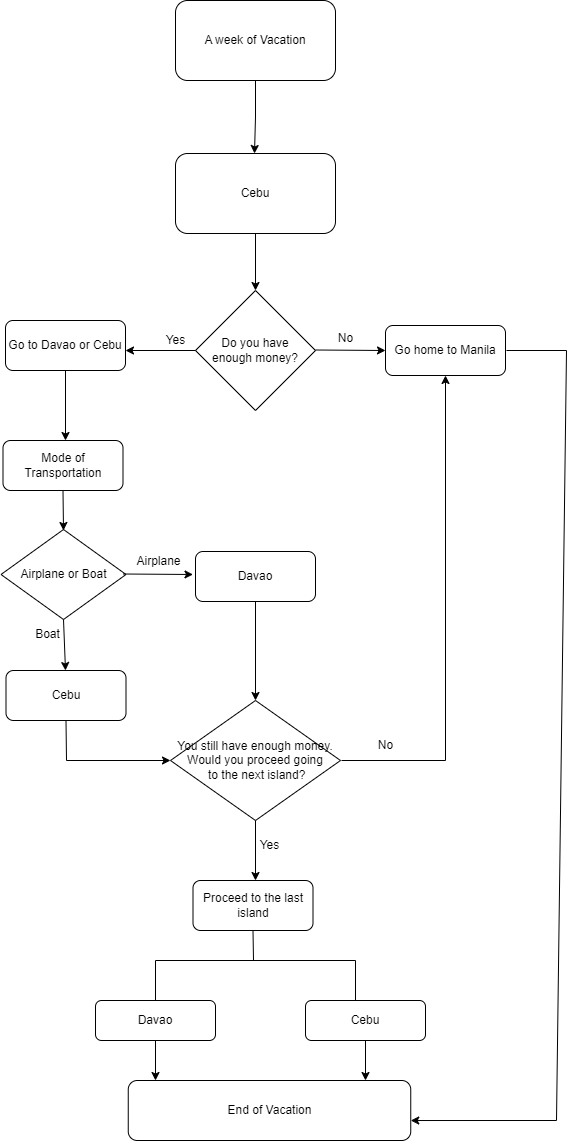

The diagram above was exported from draw.io. Its source (the exported page's mxGraphModel, read from the mxfile embedded in the PNG):
<mxGraphModel dx="1035" dy="1710" grid="1" gridSize="10" guides="1" tooltips="1" connect="1" arrows="1" fold="1" page="1" pageScale="1" pageWidth="827" pageHeight="1169" math="0" shadow="0">
  <root>
    <mxCell id="0" />
    <mxCell id="1" parent="0" />
    <mxCell id="EAjmZisyZm97tcP2uOi2-6" value="" style="edgeStyle=orthogonalEdgeStyle;rounded=0;orthogonalLoop=1;jettySize=auto;html=1;exitX=0.5;exitY=1;exitDx=0;exitDy=0;" parent="1" source="EAjmZisyZm97tcP2uOi2-2" edge="1">
      <mxGeometry relative="1" as="geometry">
        <mxPoint x="379" y="-1067" as="sourcePoint" />
        <mxPoint x="379.0000000000002" y="-1006.9999999999998" as="targetPoint" />
      </mxGeometry>
    </mxCell>
    <mxCell id="EAjmZisyZm97tcP2uOi2-2" value="A week of Vacation" style="rounded=1;whiteSpace=wrap;html=1;" parent="1" vertex="1">
      <mxGeometry x="300" y="-1160" width="160" height="80" as="geometry" />
    </mxCell>
    <mxCell id="EAjmZisyZm97tcP2uOi2-8" value="Go home to Manila" style="rounded=1;whiteSpace=wrap;html=1;" parent="1" vertex="1">
      <mxGeometry x="510" y="-835" width="120" height="50" as="geometry" />
    </mxCell>
    <mxCell id="EAjmZisyZm97tcP2uOi2-9" value="&lt;br&gt;No" style="text;html=1;align=center;verticalAlign=middle;resizable=0;points=[];autosize=1;strokeColor=none;fillColor=none;" parent="1" vertex="1">
      <mxGeometry x="450" y="-850" width="40" height="40" as="geometry" />
    </mxCell>
    <mxCell id="Qit393KmViXH-omauKFx-1" value="Cebu" style="rounded=1;whiteSpace=wrap;html=1;" vertex="1" parent="1">
      <mxGeometry x="300" y="-1007" width="160" height="80" as="geometry" />
    </mxCell>
    <mxCell id="Qit393KmViXH-omauKFx-2" value="Do you have &lt;br&gt;enough money?" style="rhombus;whiteSpace=wrap;html=1;" vertex="1" parent="1">
      <mxGeometry x="320" y="-870" width="120" height="120" as="geometry" />
    </mxCell>
    <mxCell id="Qit393KmViXH-omauKFx-7" value="" style="endArrow=classic;html=1;rounded=0;exitX=0.5;exitY=1;exitDx=0;exitDy=0;entryX=0.5;entryY=0;entryDx=0;entryDy=0;" edge="1" parent="1" source="Qit393KmViXH-omauKFx-1" target="Qit393KmViXH-omauKFx-2">
      <mxGeometry width="50" height="50" relative="1" as="geometry">
        <mxPoint x="390" y="-840" as="sourcePoint" />
        <mxPoint x="440" y="-890" as="targetPoint" />
      </mxGeometry>
    </mxCell>
    <mxCell id="Qit393KmViXH-omauKFx-8" value="" style="endArrow=classic;html=1;rounded=0;exitX=0.5;exitY=1;exitDx=0;exitDy=0;" edge="1" parent="1">
      <mxGeometry width="50" height="50" relative="1" as="geometry">
        <mxPoint x="440" y="-810.5" as="sourcePoint" />
        <mxPoint x="510" y="-810" as="targetPoint" />
      </mxGeometry>
    </mxCell>
    <mxCell id="Qit393KmViXH-omauKFx-9" value="" style="endArrow=classic;html=1;rounded=0;exitX=0;exitY=0.5;exitDx=0;exitDy=0;" edge="1" parent="1" source="Qit393KmViXH-omauKFx-2">
      <mxGeometry width="50" height="50" relative="1" as="geometry">
        <mxPoint x="230" y="-810" as="sourcePoint" />
        <mxPoint x="250" y="-810" as="targetPoint" />
      </mxGeometry>
    </mxCell>
    <mxCell id="Qit393KmViXH-omauKFx-10" value="Go to Davao or Cebu" style="rounded=1;whiteSpace=wrap;html=1;" vertex="1" parent="1">
      <mxGeometry x="130" y="-840" width="120" height="50" as="geometry" />
    </mxCell>
    <mxCell id="Qit393KmViXH-omauKFx-11" value="No" style="text;html=1;align=center;verticalAlign=middle;resizable=0;points=[];autosize=1;strokeColor=none;fillColor=none;" vertex="1" parent="1">
      <mxGeometry x="490" y="-430" width="40" height="30" as="geometry" />
    </mxCell>
    <mxCell id="Qit393KmViXH-omauKFx-15" value="" style="endArrow=classic;html=1;rounded=0;exitX=0.5;exitY=1;exitDx=0;exitDy=0;" edge="1" parent="1" source="Qit393KmViXH-omauKFx-10">
      <mxGeometry width="50" height="50" relative="1" as="geometry">
        <mxPoint x="400" y="-710" as="sourcePoint" />
        <mxPoint x="190" y="-720" as="targetPoint" />
      </mxGeometry>
    </mxCell>
    <mxCell id="Qit393KmViXH-omauKFx-16" value="Airplane or Boat" style="rhombus;whiteSpace=wrap;html=1;" vertex="1" parent="1">
      <mxGeometry x="125.5" y="-631" width="125" height="90" as="geometry" />
    </mxCell>
    <mxCell id="Qit393KmViXH-omauKFx-18" value="" style="endArrow=classic;html=1;rounded=0;exitX=0.5;exitY=1;exitDx=0;exitDy=0;" edge="1" parent="1" source="Qit393KmViXH-omauKFx-16">
      <mxGeometry width="50" height="50" relative="1" as="geometry">
        <mxPoint x="265" y="-645.5" as="sourcePoint" />
        <mxPoint x="190" y="-490" as="targetPoint" />
      </mxGeometry>
    </mxCell>
    <mxCell id="Qit393KmViXH-omauKFx-19" value="Mode of Transportation" style="rounded=1;whiteSpace=wrap;html=1;" vertex="1" parent="1">
      <mxGeometry x="127.5" y="-720" width="120" height="50" as="geometry" />
    </mxCell>
    <mxCell id="Qit393KmViXH-omauKFx-20" value="Davao" style="rounded=1;whiteSpace=wrap;html=1;" vertex="1" parent="1">
      <mxGeometry x="320" y="-609" width="120" height="50" as="geometry" />
    </mxCell>
    <mxCell id="Qit393KmViXH-omauKFx-26" value="" style="endArrow=classic;html=1;rounded=0;exitX=0.5;exitY=1;exitDx=0;exitDy=0;" edge="1" parent="1" source="Qit393KmViXH-omauKFx-19">
      <mxGeometry width="50" height="50" relative="1" as="geometry">
        <mxPoint x="200" y="-780" as="sourcePoint" />
        <mxPoint x="188" y="-630" as="targetPoint" />
      </mxGeometry>
    </mxCell>
    <mxCell id="Qit393KmViXH-omauKFx-27" value="" style="endArrow=classic;html=1;rounded=0;exitX=0.5;exitY=1;exitDx=0;exitDy=0;" edge="1" parent="1">
      <mxGeometry width="50" height="50" relative="1" as="geometry">
        <mxPoint x="247.5" y="-586.5" as="sourcePoint" />
        <mxPoint x="317.5" y="-586" as="targetPoint" />
      </mxGeometry>
    </mxCell>
    <mxCell id="Qit393KmViXH-omauKFx-28" value="Airplane" style="text;html=1;align=center;verticalAlign=middle;resizable=0;points=[];autosize=1;strokeColor=none;fillColor=none;" vertex="1" parent="1">
      <mxGeometry x="247.5" y="-614" width="70" height="30" as="geometry" />
    </mxCell>
    <mxCell id="Qit393KmViXH-omauKFx-31" value="Boat" style="text;html=1;align=center;verticalAlign=middle;resizable=0;points=[];autosize=1;strokeColor=none;fillColor=none;" vertex="1" parent="1">
      <mxGeometry x="147" y="-541" width="50" height="30" as="geometry" />
    </mxCell>
    <mxCell id="Qit393KmViXH-omauKFx-32" value="Cebu" style="rounded=1;whiteSpace=wrap;html=1;" vertex="1" parent="1">
      <mxGeometry x="130.5" y="-490" width="120" height="50" as="geometry" />
    </mxCell>
    <mxCell id="Qit393KmViXH-omauKFx-33" value="" style="endArrow=classic;html=1;rounded=0;entryX=0;entryY=0.5;entryDx=0;entryDy=0;exitX=0.5;exitY=1;exitDx=0;exitDy=0;" edge="1" parent="1" source="Qit393KmViXH-omauKFx-32" target="Qit393KmViXH-omauKFx-37">
      <mxGeometry width="50" height="50" relative="1" as="geometry">
        <mxPoint x="380" y="-400" as="sourcePoint" />
        <mxPoint x="450" y="-460" as="targetPoint" />
        <Array as="points">
          <mxPoint x="191" y="-400" />
        </Array>
      </mxGeometry>
    </mxCell>
    <mxCell id="Qit393KmViXH-omauKFx-37" value="You still have enough money. Would you proceed going&lt;br&gt;&amp;nbsp;to the next island?" style="rhombus;whiteSpace=wrap;html=1;" vertex="1" parent="1">
      <mxGeometry x="295" y="-460" width="170" height="120" as="geometry" />
    </mxCell>
    <mxCell id="Qit393KmViXH-omauKFx-38" value="" style="endArrow=classic;html=1;rounded=0;exitX=0.5;exitY=1;exitDx=0;exitDy=0;entryX=0.5;entryY=0;entryDx=0;entryDy=0;" edge="1" parent="1" source="Qit393KmViXH-omauKFx-20" target="Qit393KmViXH-omauKFx-37">
      <mxGeometry width="50" height="50" relative="1" as="geometry">
        <mxPoint x="400" y="-410" as="sourcePoint" />
        <mxPoint x="450" y="-460" as="targetPoint" />
      </mxGeometry>
    </mxCell>
    <mxCell id="Qit393KmViXH-omauKFx-40" value="" style="endArrow=classic;html=1;rounded=0;entryX=0.5;entryY=1;entryDx=0;entryDy=0;" edge="1" parent="1" target="EAjmZisyZm97tcP2uOi2-8">
      <mxGeometry width="50" height="50" relative="1" as="geometry">
        <mxPoint x="466" y="-400" as="sourcePoint" />
        <mxPoint x="556" y="-400" as="targetPoint" />
        <Array as="points">
          <mxPoint x="570" y="-400" />
        </Array>
      </mxGeometry>
    </mxCell>
    <mxCell id="Qit393KmViXH-omauKFx-42" value="" style="endArrow=classic;html=1;rounded=0;exitX=0.5;exitY=1;exitDx=0;exitDy=0;" edge="1" parent="1" source="Qit393KmViXH-omauKFx-37">
      <mxGeometry width="50" height="50" relative="1" as="geometry">
        <mxPoint x="480" y="-390" as="sourcePoint" />
        <mxPoint x="380" y="-280" as="targetPoint" />
      </mxGeometry>
    </mxCell>
    <mxCell id="Qit393KmViXH-omauKFx-43" value="Yes" style="text;html=1;align=center;verticalAlign=middle;resizable=0;points=[];autosize=1;strokeColor=none;fillColor=none;" vertex="1" parent="1">
      <mxGeometry x="280" y="-835" width="40" height="30" as="geometry" />
    </mxCell>
    <mxCell id="Qit393KmViXH-omauKFx-46" value="Yes" style="text;html=1;align=center;verticalAlign=middle;resizable=0;points=[];autosize=1;strokeColor=none;fillColor=none;" vertex="1" parent="1">
      <mxGeometry x="374" y="-330" width="40" height="30" as="geometry" />
    </mxCell>
    <mxCell id="Qit393KmViXH-omauKFx-47" value="Proceed to the last island" style="rounded=1;whiteSpace=wrap;html=1;" vertex="1" parent="1">
      <mxGeometry x="317.5" y="-280" width="120" height="50" as="geometry" />
    </mxCell>
    <mxCell id="Qit393KmViXH-omauKFx-50" value="" style="endArrow=none;html=1;rounded=0;entryX=0.5;entryY=1;entryDx=0;entryDy=0;" edge="1" parent="1" target="Qit393KmViXH-omauKFx-47">
      <mxGeometry width="50" height="50" relative="1" as="geometry">
        <mxPoint x="378" y="-200" as="sourcePoint" />
        <mxPoint x="460" y="-240" as="targetPoint" />
      </mxGeometry>
    </mxCell>
    <mxCell id="Qit393KmViXH-omauKFx-51" value="" style="endArrow=none;html=1;rounded=0;" edge="1" parent="1">
      <mxGeometry width="50" height="50" relative="1" as="geometry">
        <mxPoint x="280" y="-200" as="sourcePoint" />
        <mxPoint x="480" y="-200" as="targetPoint" />
      </mxGeometry>
    </mxCell>
    <mxCell id="Qit393KmViXH-omauKFx-52" value="" style="endArrow=none;html=1;rounded=0;" edge="1" parent="1">
      <mxGeometry width="50" height="50" relative="1" as="geometry">
        <mxPoint x="280" y="-160" as="sourcePoint" />
        <mxPoint x="280" y="-200" as="targetPoint" />
      </mxGeometry>
    </mxCell>
    <mxCell id="Qit393KmViXH-omauKFx-53" value="" style="endArrow=none;html=1;rounded=0;" edge="1" parent="1">
      <mxGeometry width="50" height="50" relative="1" as="geometry">
        <mxPoint x="480" y="-160" as="sourcePoint" />
        <mxPoint x="480" y="-200" as="targetPoint" />
      </mxGeometry>
    </mxCell>
    <mxCell id="Qit393KmViXH-omauKFx-54" value="Davao" style="rounded=1;whiteSpace=wrap;html=1;" vertex="1" parent="1">
      <mxGeometry x="220" y="-160" width="120" height="40" as="geometry" />
    </mxCell>
    <mxCell id="Qit393KmViXH-omauKFx-55" value="Cebu" style="rounded=1;whiteSpace=wrap;html=1;" vertex="1" parent="1">
      <mxGeometry x="430" y="-160" width="120" height="40" as="geometry" />
    </mxCell>
    <mxCell id="Qit393KmViXH-omauKFx-58" value="" style="endArrow=classic;html=1;rounded=0;exitX=0.5;exitY=1;exitDx=0;exitDy=0;" edge="1" parent="1" source="Qit393KmViXH-omauKFx-54">
      <mxGeometry width="50" height="50" relative="1" as="geometry">
        <mxPoint x="410" y="50" as="sourcePoint" />
        <mxPoint x="280" y="-80" as="targetPoint" />
      </mxGeometry>
    </mxCell>
    <mxCell id="Qit393KmViXH-omauKFx-59" value="" style="endArrow=classic;html=1;rounded=0;exitX=0.5;exitY=1;exitDx=0;exitDy=0;" edge="1" parent="1" source="Qit393KmViXH-omauKFx-55">
      <mxGeometry width="50" height="50" relative="1" as="geometry">
        <mxPoint x="410" y="50" as="sourcePoint" />
        <mxPoint x="490" y="-80" as="targetPoint" />
      </mxGeometry>
    </mxCell>
    <mxCell id="Qit393KmViXH-omauKFx-60" value="End of Vacation" style="rounded=1;whiteSpace=wrap;html=1;" vertex="1" parent="1">
      <mxGeometry x="252.75" y="-80" width="282.5" height="60" as="geometry" />
    </mxCell>
    <mxCell id="Qit393KmViXH-omauKFx-61" value="" style="endArrow=classic;html=1;rounded=0;exitX=1;exitY=0.5;exitDx=0;exitDy=0;entryX=1;entryY=0.667;entryDx=0;entryDy=0;entryPerimeter=0;" edge="1" parent="1" target="Qit393KmViXH-omauKFx-60">
      <mxGeometry width="50" height="50" relative="1" as="geometry">
        <mxPoint x="631" y="-810" as="sourcePoint" />
        <mxPoint x="540" y="-40" as="targetPoint" />
        <Array as="points">
          <mxPoint x="691" y="-810" />
          <mxPoint x="681" y="-40" />
        </Array>
      </mxGeometry>
    </mxCell>
  </root>
</mxGraphModel>